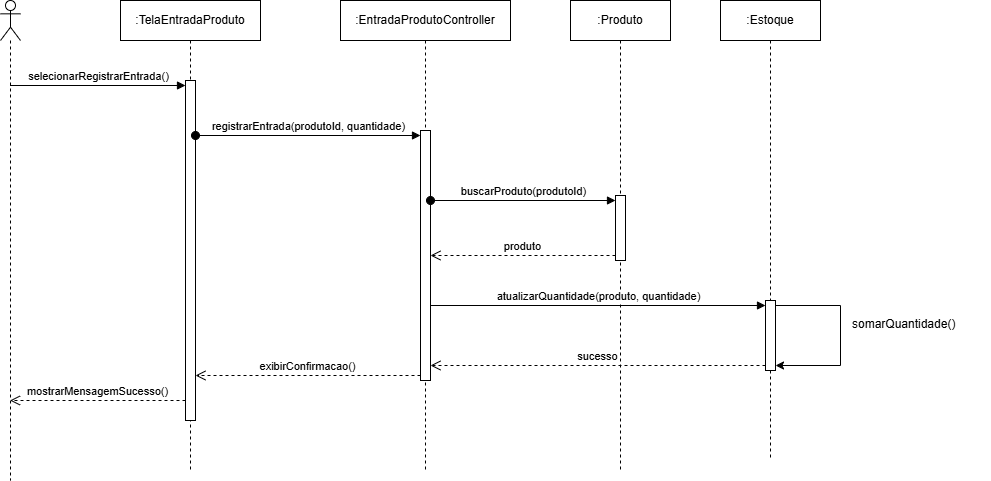

The diagram above was exported from draw.io. Its source (the exported page's mxGraphModel, read from the mxfile embedded in the PNG):
<mxGraphModel dx="2367" dy="864" grid="1" gridSize="10" guides="1" tooltips="1" connect="1" arrows="1" fold="1" page="1" pageScale="1" pageWidth="827" pageHeight="1169" math="0" shadow="0">
  <root>
    <mxCell id="0" />
    <mxCell id="1" parent="0" />
    <mxCell id="x9uuLWVV-OzFOUwJbN0_-1" parent="1" style="shape=umlLifeline;perimeter=lifelinePerimeter;whiteSpace=wrap;html=1;container=1;dropTarget=0;collapsible=0;recursiveResize=0;outlineConnect=0;portConstraint=eastwest;newEdgeStyle={&quot;curved&quot;:0,&quot;rounded&quot;:0};participant=umlActor;" value="" vertex="1">
      <mxGeometry height="480" width="20" x="60" y="530" as="geometry" />
    </mxCell>
    <mxCell id="x9uuLWVV-OzFOUwJbN0_-2" parent="1" style="shape=umlLifeline;perimeter=lifelinePerimeter;whiteSpace=wrap;html=1;container=1;dropTarget=0;collapsible=0;recursiveResize=0;outlineConnect=0;portConstraint=eastwest;newEdgeStyle={&quot;curved&quot;:0,&quot;rounded&quot;:0};" value=":TelaEntradaProduto" vertex="1">
      <mxGeometry height="470" width="140" x="180" y="530" as="geometry" />
    </mxCell>
    <mxCell id="x9uuLWVV-OzFOUwJbN0_-11" parent="x9uuLWVV-OzFOUwJbN0_-2" style="html=1;points=[[0,0,0,0,5],[0,1,0,0,-5],[1,0,0,0,5],[1,1,0,0,-5]];perimeter=orthogonalPerimeter;outlineConnect=0;targetShapes=umlLifeline;portConstraint=eastwest;newEdgeStyle={&quot;curved&quot;:0,&quot;rounded&quot;:0};" value="" vertex="1">
      <mxGeometry height="340" width="10" x="65" y="80" as="geometry" />
    </mxCell>
    <mxCell id="x9uuLWVV-OzFOUwJbN0_-3" parent="1" style="shape=umlLifeline;perimeter=lifelinePerimeter;whiteSpace=wrap;html=1;container=1;dropTarget=0;collapsible=0;recursiveResize=0;outlineConnect=0;portConstraint=eastwest;newEdgeStyle={&quot;curved&quot;:0,&quot;rounded&quot;:0};" value=":EntradaProdutoController" vertex="1">
      <mxGeometry height="470" width="170" x="400" y="530" as="geometry" />
    </mxCell>
    <mxCell id="x9uuLWVV-OzFOUwJbN0_-14" parent="x9uuLWVV-OzFOUwJbN0_-3" style="html=1;points=[[0,0,0,0,5],[0,1,0,0,-5],[1,0,0,0,5],[1,1,0,0,-5]];perimeter=orthogonalPerimeter;outlineConnect=0;targetShapes=umlLifeline;portConstraint=eastwest;newEdgeStyle={&quot;curved&quot;:0,&quot;rounded&quot;:0};" value="" vertex="1">
      <mxGeometry height="250" width="10" x="80" y="130" as="geometry" />
    </mxCell>
    <mxCell id="x9uuLWVV-OzFOUwJbN0_-4" parent="1" style="shape=umlLifeline;perimeter=lifelinePerimeter;whiteSpace=wrap;html=1;container=1;dropTarget=0;collapsible=0;recursiveResize=0;outlineConnect=0;portConstraint=eastwest;newEdgeStyle={&quot;curved&quot;:0,&quot;rounded&quot;:0};" value=":Produto" vertex="1">
      <mxGeometry height="470" width="100" x="630" y="530" as="geometry" />
    </mxCell>
    <mxCell id="x9uuLWVV-OzFOUwJbN0_-16" parent="x9uuLWVV-OzFOUwJbN0_-4" style="html=1;points=[[0,0,0,0,5],[0,1,0,0,-5],[1,0,0,0,5],[1,1,0,0,-5]];perimeter=orthogonalPerimeter;outlineConnect=0;targetShapes=umlLifeline;portConstraint=eastwest;newEdgeStyle={&quot;curved&quot;:0,&quot;rounded&quot;:0};" value="" vertex="1">
      <mxGeometry height="65" width="10" x="45" y="195" as="geometry" />
    </mxCell>
    <mxCell id="x9uuLWVV-OzFOUwJbN0_-8" parent="1" style="shape=umlLifeline;perimeter=lifelinePerimeter;whiteSpace=wrap;html=1;container=1;dropTarget=0;collapsible=0;recursiveResize=0;outlineConnect=0;portConstraint=eastwest;newEdgeStyle={&quot;curved&quot;:0,&quot;rounded&quot;:0};" value=":Estoque" vertex="1">
      <mxGeometry height="460" width="100" x="780" y="530" as="geometry" />
    </mxCell>
    <mxCell id="x9uuLWVV-OzFOUwJbN0_-19" parent="x9uuLWVV-OzFOUwJbN0_-8" style="html=1;points=[[0,0,0,0,5],[0,1,0,0,-5],[1,0,0,0,5],[1,1,0,0,-5]];perimeter=orthogonalPerimeter;outlineConnect=0;targetShapes=umlLifeline;portConstraint=eastwest;newEdgeStyle={&quot;curved&quot;:0,&quot;rounded&quot;:0};" value="" vertex="1">
      <mxGeometry height="70" width="10" x="45" y="300" as="geometry" />
    </mxCell>
    <mxCell id="x9uuLWVV-OzFOUwJbN0_-22" edge="1" parent="x9uuLWVV-OzFOUwJbN0_-8" source="x9uuLWVV-OzFOUwJbN0_-19" style="edgeStyle=orthogonalEdgeStyle;rounded=0;orthogonalLoop=1;jettySize=auto;html=1;curved=0;exitX=1;exitY=0;exitDx=0;exitDy=5;exitPerimeter=0;entryX=1;entryY=1;entryDx=0;entryDy=-5;entryPerimeter=0;" target="x9uuLWVV-OzFOUwJbN0_-19">
      <mxGeometry relative="1" as="geometry">
        <Array as="points">
          <mxPoint x="120" y="305" />
          <mxPoint x="120" y="365" />
        </Array>
        <mxPoint x="60" y="360" as="targetPoint" />
      </mxGeometry>
    </mxCell>
    <mxCell id="x9uuLWVV-OzFOUwJbN0_-12" edge="1" parent="1" source="x9uuLWVV-OzFOUwJbN0_-1" style="html=1;verticalAlign=bottom;endArrow=block;curved=0;rounded=0;entryX=0;entryY=0;entryDx=0;entryDy=5;" target="x9uuLWVV-OzFOUwJbN0_-11" value="selecionarRegistrarEntrada()">
      <mxGeometry relative="1" as="geometry">
        <mxPoint x="240" y="715" as="sourcePoint" />
      </mxGeometry>
    </mxCell>
    <mxCell id="x9uuLWVV-OzFOUwJbN0_-15" edge="1" parent="1" source="x9uuLWVV-OzFOUwJbN0_-11" style="html=1;verticalAlign=bottom;startArrow=oval;endArrow=block;startSize=8;curved=0;rounded=0;entryX=0;entryY=0;entryDx=0;entryDy=5;" target="x9uuLWVV-OzFOUwJbN0_-14" value="registrarEntrada(produtoId, quantidade)">
      <mxGeometry relative="1" as="geometry">
        <mxPoint x="410" y="720" as="sourcePoint" />
      </mxGeometry>
    </mxCell>
    <mxCell id="x9uuLWVV-OzFOUwJbN0_-17" edge="1" parent="1" source="x9uuLWVV-OzFOUwJbN0_-14" style="html=1;verticalAlign=bottom;startArrow=oval;endArrow=block;startSize=8;curved=0;rounded=0;entryX=0;entryY=0;entryDx=0;entryDy=5;" target="x9uuLWVV-OzFOUwJbN0_-16" value="buscarProduto(produtoId)">
      <mxGeometry relative="1" as="geometry">
        <mxPoint x="550" y="745" as="sourcePoint" />
      </mxGeometry>
    </mxCell>
    <mxCell id="x9uuLWVV-OzFOUwJbN0_-18" edge="1" parent="1" source="x9uuLWVV-OzFOUwJbN0_-16" style="html=1;verticalAlign=bottom;endArrow=open;dashed=1;endSize=8;curved=0;rounded=0;exitX=0;exitY=1;exitDx=0;exitDy=-5;exitPerimeter=0;" target="x9uuLWVV-OzFOUwJbN0_-14" value="produto">
      <mxGeometry relative="1" as="geometry">
        <mxPoint x="670" y="780" as="sourcePoint" />
        <mxPoint x="590" y="780" as="targetPoint" />
      </mxGeometry>
    </mxCell>
    <mxCell id="x9uuLWVV-OzFOUwJbN0_-20" edge="1" parent="1" source="x9uuLWVV-OzFOUwJbN0_-14" style="html=1;verticalAlign=bottom;endArrow=block;curved=0;rounded=0;entryX=0;entryY=0;entryDx=0;entryDy=5;" target="x9uuLWVV-OzFOUwJbN0_-19" value="atualizarQuantidade(produto, quantidade)">
      <mxGeometry relative="1" as="geometry">
        <mxPoint x="510" y="875" as="sourcePoint" />
      </mxGeometry>
    </mxCell>
    <mxCell id="x9uuLWVV-OzFOUwJbN0_-23" parent="1" style="text;whiteSpace=wrap;html=1;" value="somarQuantidade()" vertex="1">
      <mxGeometry height="40" width="140" x="910" y="840" as="geometry" />
    </mxCell>
    <mxCell id="x9uuLWVV-OzFOUwJbN0_-24" edge="1" parent="1" source="x9uuLWVV-OzFOUwJbN0_-19" style="html=1;verticalAlign=bottom;endArrow=open;dashed=1;endSize=8;curved=0;rounded=0;exitX=0;exitY=1;exitDx=0;exitDy=-5;exitPerimeter=0;" target="x9uuLWVV-OzFOUwJbN0_-14" value="sucesso">
      <mxGeometry relative="1" as="geometry">
        <mxPoint x="820" y="890" as="sourcePoint" />
        <mxPoint x="740" y="890" as="targetPoint" />
      </mxGeometry>
    </mxCell>
    <mxCell id="x9uuLWVV-OzFOUwJbN0_-25" edge="1" parent="1" source="x9uuLWVV-OzFOUwJbN0_-14" style="html=1;verticalAlign=bottom;endArrow=open;dashed=1;endSize=8;curved=0;rounded=0;exitX=0;exitY=1;exitDx=0;exitDy=-5;exitPerimeter=0;" target="x9uuLWVV-OzFOUwJbN0_-11" value="exibirConfirmacao()">
      <mxGeometry relative="1" as="geometry">
        <mxPoint x="470" y="910" as="sourcePoint" />
        <mxPoint x="390" y="910" as="targetPoint" />
      </mxGeometry>
    </mxCell>
    <mxCell id="x9uuLWVV-OzFOUwJbN0_-28" edge="1" parent="1" source="x9uuLWVV-OzFOUwJbN0_-11" style="html=1;verticalAlign=bottom;endArrow=open;dashed=1;endSize=8;curved=0;rounded=0;" target="x9uuLWVV-OzFOUwJbN0_-1" value="mostrarMensagemSucesso()">
      <mxGeometry relative="1" as="geometry">
        <Array as="points">
          <mxPoint x="150" y="930" />
        </Array>
        <mxPoint x="190" y="930" as="sourcePoint" />
        <mxPoint x="120" y="930" as="targetPoint" />
      </mxGeometry>
    </mxCell>
  </root>
</mxGraphModel>